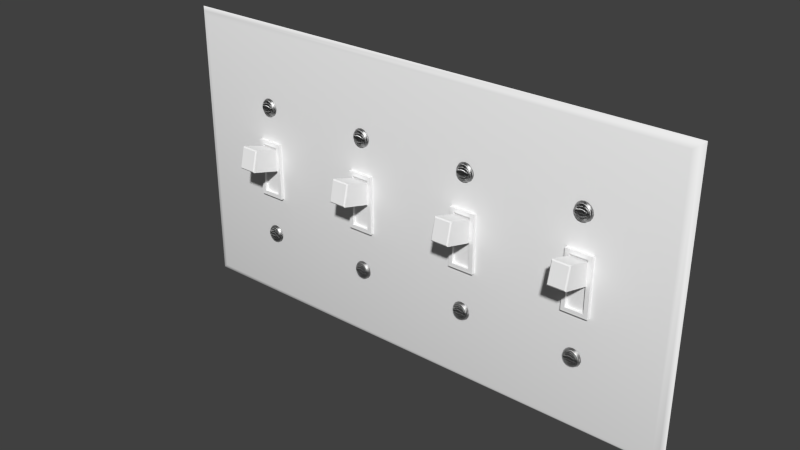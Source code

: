 # Source: Light_Switch_4-Gang.blend  (saved by Blender 2.91.10; exported with 4.5.12 LTS)
import bpy
from mathutils import Matrix  # noqa: F401  (used for matrix-valued properties, if any)

bpy.ops.wm.read_factory_settings(use_empty=True)
scene = bpy.context.scene
scene.name = 'Scene'

# ---- collections
col_collection_1 = bpy.data.collections.new('Collection 1'); scene.collection.children.link(col_collection_1)

# ---- materials (node trees are filled in below, after node groups)
mat_gloss_white_plastic = bpy.data.materials.new('Gloss White Plastic')
mat_gloss_white_plastic.alpha_threshold = 0.0
mat_gloss_white_plastic.roughness = 0.5
mat_gloss_white_plastic.line_color = (0.0, 0.0, 0.0, 1.0)
mat_stainless_steel = bpy.data.materials.new('Stainless Steel')
mat_stainless_steel.alpha_threshold = 0.0
mat_stainless_steel.roughness = 0.5
mat_stainless_steel.line_color = (0.0, 0.0, 0.0, 1.0)

# ---- node groups
ng_brushed = bpy.data.node_groups.new('Brushed', 'ShaderNodeTree')
_s = ng_brushed.interface.new_socket(name='Color', in_out='OUTPUT', socket_type='NodeSocketColor')
_s = ng_brushed.interface.new_socket(name='Vector', in_out='INPUT', socket_type='NodeSocketVector')
_s.min_value = 0.0
_s.max_value = -1.0
_s = ng_brushed.interface.new_socket(name='Scale', in_out='INPUT', socket_type='NodeSocketFloat')
_s.default_value = 15.0
_s.min_value = -1000.0
_s.max_value = 1000.0
_N = ng_brushed.nodes; _L = ng_brushed.links
n0 = _N.new('ShaderNodeMapping'); n0.name = 'Mapping'; n0.location = (-294, 153)
n0.inputs[3].default_value = (0.1, 1000.0, 1.0)
n1 = _N.new('ShaderNodeValToRGB'); n1.name = 'ColorRamp.002'; n1.location = (311, 4)
n1.color_ramp.interpolation = 'B_SPLINE'
while len(n1.color_ramp.elements) > 1: n1.color_ramp.elements.remove(n1.color_ramp.elements[-1])
n1.color_ramp.elements[0].position = 0.1136; n1.color_ramp.elements[0].color = (0.0, 0.0, 0.0, 1.0)
_e = n1.color_ramp.elements.new(0.4955); _e.color = (0.1708, 0.1708, 0.1708, 0.5074)
_e = n1.color_ramp.elements.new(1.0); _e.color = (1.0, 1.0, 1.0, 0.0)
n2 = _N.new('NodeGroupOutput'); n2.name = 'Group Output'; n2.location = (636, 29)
n3 = _N.new('ShaderNodeTexNoise'); n3.name = 'Noise Texture'; n3.location = (52, -12)
n3.width = 150
n3.inputs[3].default_value = 1.0
n3.inputs[8].default_value = 8.0
n4 = _N.new('NodeGroupInput'); n4.name = 'Group Input'; n4.location = (-508, 131)
_L.new(n4.outputs[0], n0.inputs[0])
_L.new(n0.outputs[0], n3.inputs[0])
_L.new(n3.outputs[0], n1.inputs[0])
_L.new(n1.outputs[0], n2.inputs[0])
_L.new(n4.outputs[1], n3.inputs[2])
n2.is_active_output = True

# ---- material node trees
mat_gloss_white_plastic.use_nodes = True; mat_gloss_white_plastic.node_tree.nodes.clear()
_N = mat_gloss_white_plastic.node_tree.nodes; _L = mat_gloss_white_plastic.node_tree.links
n0 = _N.new('ShaderNodeOutputMaterial'); n0.name = 'Material Output'; n0.location = (300, 300)
n0.width = 120
n1 = _N.new('ShaderNodeBsdfDiffuse'); n1.name = 'Diffuse BSDF'; n1.location = (-113, 376)
n1.inputs[0].default_value = (0.9425, 0.9425, 0.9425, 1.0)
n2 = _N.new('ShaderNodeMixShader'); n2.name = 'Mix Shader'; n2.location = (95, 307)
n2.width = 150
n2.inputs[0].default_value = 0.02
n3 = _N.new('ShaderNodeBsdfAnisotropic'); n3.name = 'Glossy BSDF'; n3.location = (-112, 226)
n3.distribution = 'BECKMANN'
n3.inputs[1].default_value = 0.3162
_L.new(n1.outputs[0], n2.inputs[1])
_L.new(n3.outputs[0], n2.inputs[2])
_L.new(n2.outputs[0], n0.inputs[0])
n0.is_active_output = True
mat_stainless_steel.use_nodes = True; mat_stainless_steel.node_tree.nodes.clear()
_N = mat_stainless_steel.node_tree.nodes; _L = mat_stainless_steel.node_tree.links
n0 = _N.new('ShaderNodeLayerWeight'); n0.name = 'Layer Weight'; n0.location = (114, 494)
n0.width = 150
n0.inputs[0].default_value = 0.15
n1 = _N.new('ShaderNodeMixShader'); n1.name = 'Mix Shader'; n1.location = (316, 430)
n1.width = 137
n2 = _N.new('ShaderNodeBsdfAnisotropic'); n2.name = 'Glossy BSDF.001'; n2.location = (94, 224)
n2.width = 169
n2.distribution = 'BECKMANN'
n2.inputs[1].default_value = 0.4472
n3 = _N.new('ShaderNodeBsdfAnisotropic'); n3.name = 'Glossy BSDF'; n3.location = (101, 387)
n3.width = 168
n3.distribution = 'BECKMANN'
n3.inputs[1].default_value = 0.4472
n4 = _N.new('ShaderNodeValToRGB'); n4.name = 'ColorRamp'; n4.location = (-310, 466)
n4.color_ramp.interpolation = 'B_SPLINE'
while len(n4.color_ramp.elements) > 1: n4.color_ramp.elements.remove(n4.color_ramp.elements[-1])
n4.color_ramp.elements[0].position = 0.0; n4.color_ramp.elements[0].color = (0.438, 0.438, 0.438, 1.0)
_e = n4.color_ramp.elements.new(1.0); _e.color = (0.1008, 0.1008, 0.1008, 1.0)
n5 = _N.new('ShaderNodeFresnel'); n5.name = 'Fresnel'; n5.location = (-566, 368)
n5.width = 124
n5.inputs[0].default_value = 2.45
n6 = _N.new('ShaderNodeBump'); n6.name = 'Bump'; n6.location = (-106, 232)
n6.width = 150
n6.inputs[0].default_value = 1.2
n6.inputs[1].default_value = 0.1
n6.inputs[2].default_value = 1.0
n7 = _N.new('ShaderNodeGamma'); n7.name = 'Gamma'; n7.location = (-287, 197)
n7.inputs[1].default_value = 9.0
n8 = _N.new('ShaderNodeOutputMaterial'); n8.name = 'Material Output'; n8.location = (486, 423)
n8.width = 120
n9 = _N.new('ShaderNodeTexCoord'); n9.name = 'Texture Coordinate'; n9.location = (-644, 237)
n9.width = 150
n10 = _N.new('ShaderNodeGroup'); n10.name = 'Group'; n10.location = (-459, 205)
n10.width = 142
n10.node_tree = ng_brushed
n10.inputs[1].default_value = 1.0
_L.new(n3.outputs[0], n1.inputs[1])
_L.new(n1.outputs[0], n8.inputs[0])
_L.new(n2.outputs[0], n1.inputs[2])
_L.new(n0.outputs[1], n1.inputs[0])
_L.new(n6.outputs[0], n3.inputs[4])
_L.new(n6.outputs[0], n2.inputs[4])
_L.new(n4.outputs[0], n3.inputs[0])
_L.new(n7.outputs[0], n6.inputs[3])
_L.new(n10.outputs[0], n7.inputs[0])
_L.new(n5.outputs[0], n4.inputs[0])
_L.new(n9.outputs[3], n10.inputs[0])
n8.is_active_output = True

# ---- world
world_world = bpy.data.worlds.new('World'); scene.world = world_world
world_world.color = (0.05088, 0.05088, 0.05088)
world_world.use_sun_shadow = False
world_world.sun_shadow_jitter_overblur = 0.0
world_world.cycles.sampling_method = 'MANUAL'
world_world.cycles.sample_map_resolution = 256

# ---- meshes
me_double_light_outlet = bpy.data.meshes.new('Double_Light_Outlet')
me_double_light_outlet.from_pydata([(1.277e-07, 2.683e-07, 0.1143), (0.003556, -0.001716, 0.002841), (0.001485, -0.001141, 0.001364), (0.001485, -0.001141, 0.1129), (0.08007, -0.001716, 0.03187), (0.07892, -0.001716, 0.03108), (0.07815, -0.001716, 0.0299), (0.07788, -0.001716, 0.02851), (0.07815, -0.001716, 0.02712), (0.07892, -0.001716, 0.02594), (0.08007, -0.001716, 0.02515), (0.07921, -0.002511, 0.02624), (0.07853, -0.002511, 0.02728), (0.07829, -0.002511, 0.02851), (0.07853, -0.002511, 0.02974), (0.07921, -0.002511, 0.03079), (0.08023, -0.002511, 0.03148), (0.08023, -0.002511, 0.02554), (0.07951, -0.002899, 0.02654), (0.07892, -0.002899, 0.02745), (0.07892, -0.002899, 0.02958), (0.07951, -0.002899, 0.03048), (0.08039, -0.002899, 0.03108), (0.08039, -0.002899, 0.02594), (0.07966, -0.00349, 0.02898), (0.07966, -0.002899, 0.02898), (0.081, -0.002899, 0.02898), (0.07798, -0.001716, 0.02782), (0.07837, -0.002511, 0.0279), (0.07837, -0.002511, 0.02913), (0.07798, -0.001716, 0.02921), (0.07966, -0.002899, 0.02851), (0.08064, -0.002899, 0.02851), (0.081, -0.002899, 0.02851), (0.07966, -0.002899, 0.02805), (0.003556, -0.001716, 0.1115), (0.08007, -0.001716, 0.08531), (0.07892, -0.001716, 0.08452), (0.07815, -0.001716, 0.08335), (0.07788, -0.001716, 0.08195), (0.07815, -0.001716, 0.08056), (0.07892, -0.001716, 0.07938), (0.08007, -0.001716, 0.0786), (0.07921, -0.002511, 0.07968), (0.07853, -0.002511, 0.08072), (0.07829, -0.002511, 0.08195), (0.07853, -0.002511, 0.08319), (0.07921, -0.002511, 0.08423), (0.08023, -0.002511, 0.08493), (0.08023, -0.002511, 0.07898), (0.07951, -0.002899, 0.07999), (0.07892, -0.002899, 0.08089), (0.07892, -0.002899, 0.08302), (0.07951, -0.002899, 0.08392), (0.08039, -0.002899, 0.08453), (0.08039, -0.002899, 0.07938), (0.07966, -0.00349, 0.08242), (0.081, -0.002899, 0.08242), (0.07798, -0.001716, 0.08126), (0.07837, -0.002511, 0.08134), (0.07837, -0.002511, 0.08257), (0.07798, -0.001716, 0.08265), (0.07966, -0.002899, 0.08195), (0.08064, -0.002899, 0.08195), (0.081, -0.002899, 0.08195), (0.07966, -0.002899, 0.08149), (0.08064, -0.002899, 0.08149), (0.08143, -0.001716, 0.03215), (0.08278, -0.001716, 0.03187), (0.08393, -0.001716, 0.03108), (0.0847, -0.001716, 0.0299), (0.08497, -0.001716, 0.02851), (0.0847, -0.001716, 0.02712), (0.08393, -0.001716, 0.02594), (0.08278, -0.001716, 0.02515), (0.08143, -0.001716, 0.02488), (0.08364, -0.002511, 0.02624), (0.08432, -0.002511, 0.02728), (0.08456, -0.002511, 0.02851), (0.08432, -0.002511, 0.02974), (0.08364, -0.002511, 0.03079), (0.08263, -0.002511, 0.03148), (0.08143, -0.002511, 0.03173), (0.08263, -0.002511, 0.02554), (0.08143, -0.002511, 0.0253), (0.08335, -0.002899, 0.02654), (0.08394, -0.002899, 0.02745), (0.08394, -0.002899, 0.02958), (0.08335, -0.002899, 0.03048), (0.08247, -0.002899, 0.03108), (0.08143, -0.002899, 0.0313), (0.08247, -0.002899, 0.02594), (0.08143, -0.002899, 0.02573), (0.08221, -0.00349, 0.02805), (0.0832, -0.00349, 0.02805), (0.08221, -0.00349, 0.02898), (0.0832, -0.002899, 0.02898), (0.08221, -0.002899, 0.02898), (0.08185, -0.002899, 0.02898), (0.08185, -0.002899, 0.02805), (0.08487, -0.001716, 0.02782), (0.08448, -0.002511, 0.0279), (0.08448, -0.002511, 0.02913), (0.08487, -0.001716, 0.02921), (0.0832, -0.002899, 0.02851), (0.08221, -0.002899, 0.02851), (0.08185, -0.002899, 0.02851), (0.08143, -0.002899, 0.02851), (0.0832, -0.002899, 0.02805), (0.08408, -0.002899, 0.02798), (0.08143, -0.001716, 0.08559), (0.08278, -0.001716, 0.08531), (0.08393, -0.001716, 0.08452), (0.0847, -0.001716, 0.08335), (0.08497, -0.001716, 0.08195), (0.0847, -0.001716, 0.08056), (0.08393, -0.001716, 0.07938), (0.08278, -0.001716, 0.0786), (0.08143, -0.001716, 0.07832), (0.08364, -0.002511, 0.07968), (0.08432, -0.002511, 0.08072), (0.08456, -0.002511, 0.08195), (0.08432, -0.002511, 0.08319), (0.08364, -0.002511, 0.08423), (0.08263, -0.002511, 0.08493), (0.08143, -0.002511, 0.08517), (0.08263, -0.002511, 0.07898), (0.08143, -0.002511, 0.07874), (0.08335, -0.002899, 0.07999), (0.08394, -0.002899, 0.08089), (0.08394, -0.002899, 0.08302), (0.08335, -0.002899, 0.08392), (0.08247, -0.002899, 0.08453), (0.08143, -0.002899, 0.08474), (0.08247, -0.002899, 0.07938), (0.08143, -0.002899, 0.07917), (0.08221, -0.00349, 0.08242), (0.08185, -0.00349, 0.08242), (0.08143, -0.00349, 0.08242), (0.08143, -0.00349, 0.08149), (0.0832, -0.002899, 0.08242), (0.08221, -0.002899, 0.08242), (0.08185, -0.002899, 0.08242), (0.08143, -0.002899, 0.08242), (0.08143, -0.002899, 0.08149), (0.08487, -0.001716, 0.08126), (0.08448, -0.002511, 0.08134), (0.08448, -0.002511, 0.08257), (0.08487, -0.001716, 0.08265), (0.0832, -0.002899, 0.08195), (0.08221, -0.002899, 0.08195), (0.08185, -0.002899, 0.08195), (0.08143, -0.002899, 0.08195), (0.0832, -0.002899, 0.08149), (0.2083, 2.683e-07, -1.267e-08), (0.2047, -0.001716, 0.002841), (0.2068, -0.001141, 0.001364), (0.2068, -0.001141, 0.1129), (0.1739, -0.001716, 0.03187), (0.1751, -0.001716, 0.03108), (0.1758, -0.001716, 0.0299), (0.1761, -0.001716, 0.02851), (0.1758, -0.001716, 0.02712), (0.1751, -0.001716, 0.02594), (0.1739, -0.001716, 0.02515), (0.1748, -0.002511, 0.02624), (0.1755, -0.002511, 0.02728), (0.1757, -0.002511, 0.02851), (0.1755, -0.002511, 0.02974), (0.1748, -0.002511, 0.03079), (0.1738, -0.002511, 0.03148), (0.1738, -0.002511, 0.02554), (0.1745, -0.002899, 0.02654), (0.1751, -0.002899, 0.02745), (0.1751, -0.002899, 0.02958), (0.1745, -0.002899, 0.03048), (0.1736, -0.002899, 0.03108), (0.1736, -0.002899, 0.02594), (0.1743, -0.00349, 0.02805), (0.1743, -0.00349, 0.02898), (0.1734, -0.00349, 0.02898), (0.173, -0.00349, 0.02805), (0.173, -0.002899, 0.02805), (0.176, -0.001716, 0.02782), (0.1756, -0.002511, 0.0279), (0.1752, -0.002899, 0.02905), (0.1756, -0.002511, 0.02913), (0.176, -0.001716, 0.02921), (0.1743, -0.002899, 0.02851), (0.1734, -0.002899, 0.02851), (0.173, -0.002899, 0.02851), (0.1743, -0.002899, 0.02805), (0.2047, -0.001716, 0.1115), (0.1739, -0.001716, 0.08531), (0.1751, -0.001716, 0.08452), (0.1758, -0.001716, 0.08335), (0.1761, -0.001716, 0.08195), (0.1758, -0.001716, 0.08056), (0.1751, -0.001716, 0.07938), (0.1739, -0.001716, 0.0786), (0.1748, -0.002511, 0.07968), (0.1755, -0.002511, 0.08072), (0.1757, -0.002511, 0.08195), (0.1755, -0.002511, 0.08319), (0.1748, -0.002511, 0.08423), (0.1738, -0.002511, 0.08493), (0.1738, -0.002511, 0.07898), (0.1745, -0.002899, 0.07999), (0.1751, -0.002899, 0.08089), (0.1751, -0.002899, 0.08302), (0.1745, -0.002899, 0.08392), (0.1736, -0.002899, 0.08453), (0.1736, -0.002899, 0.07938), (0.1734, -0.00349, 0.08149), (0.1743, -0.00349, 0.08149), (0.173, -0.00349, 0.08242), (0.1743, -0.002899, 0.08242), (0.176, -0.001716, 0.08126), (0.1756, -0.002511, 0.08134), (0.1756, -0.002511, 0.08257), (0.176, -0.001716, 0.08265), (0.1743, -0.002899, 0.08195), (0.1734, -0.002899, 0.08195), (0.173, -0.002899, 0.08195), (0.1743, -0.002899, 0.08149), (0.1752, -0.002899, 0.08142), (0.1726, -0.001716, 0.03215), (0.1712, -0.001716, 0.03187), (0.1701, -0.001716, 0.03108), (0.1693, -0.001716, 0.0299), (0.169, -0.001716, 0.02851), (0.1693, -0.001716, 0.02712), (0.1701, -0.001716, 0.02594), (0.1712, -0.001716, 0.02515), (0.1726, -0.001716, 0.02488), (0.1704, -0.002511, 0.02624), (0.1697, -0.002511, 0.02728), (0.1694, -0.002511, 0.02851), (0.1697, -0.002511, 0.02974), (0.1704, -0.002511, 0.03079), (0.1714, -0.002511, 0.03148), (0.1726, -0.002511, 0.03173), (0.1714, -0.002511, 0.02554), (0.1726, -0.002511, 0.0253), (0.1707, -0.002899, 0.02654), (0.1701, -0.002899, 0.02745), (0.1701, -0.002899, 0.02958), (0.1707, -0.002899, 0.03048), (0.1715, -0.002899, 0.03108), (0.1726, -0.002899, 0.0313), (0.1715, -0.002899, 0.02594), (0.1726, -0.002899, 0.02573), (0.1708, -0.00349, 0.02805), (0.1718, -0.00349, 0.02898), (0.1722, -0.00349, 0.02898), (0.1726, -0.00349, 0.02898), (0.1722, -0.00349, 0.02805), (0.1726, -0.00349, 0.02805), (0.1708, -0.002899, 0.02898), (0.1722, -0.002899, 0.02898), (0.1726, -0.002899, 0.02898), (0.1726, -0.002899, 0.02805), (0.1691, -0.001716, 0.02782), (0.1695, -0.002511, 0.0279), (0.1699, -0.002899, 0.02905), (0.1695, -0.002511, 0.02913), (0.1691, -0.001716, 0.02921), (0.1708, -0.002899, 0.02851), (0.1718, -0.002899, 0.02851), (0.1722, -0.002899, 0.02851), (0.1726, -0.002899, 0.02851), (0.1718, -0.002899, 0.02805), (0.1726, -0.001716, 0.08559), (0.1712, -0.001716, 0.08531), (0.1701, -0.001716, 0.08452), (0.1693, -0.001716, 0.08335), (0.169, -0.001716, 0.08195), (0.1693, -0.001716, 0.08056), (0.1701, -0.001716, 0.07938), (0.1712, -0.001716, 0.0786), (0.1726, -0.001716, 0.07832), (0.1704, -0.002511, 0.07968), (0.1697, -0.002511, 0.08072), (0.1694, -0.002511, 0.08195), (0.1697, -0.002511, 0.08319), (0.1704, -0.002511, 0.08423), (0.1714, -0.002511, 0.08493), (0.1726, -0.002511, 0.08517), (0.1714, -0.002511, 0.07898), (0.1726, -0.002511, 0.07874), (0.1707, -0.002899, 0.07999), (0.1701, -0.002899, 0.08089), (0.1701, -0.002899, 0.08302), (0.1707, -0.002899, 0.08392), (0.1715, -0.002899, 0.08453), (0.1726, -0.002899, 0.08474), (0.1715, -0.002899, 0.07938), (0.1726, -0.002899, 0.07917), (0.1718, -0.00349, 0.08149), (0.1708, -0.00349, 0.08149), (0.1708, -0.00349, 0.08242), (0.1722, -0.00349, 0.08242), (0.1726, -0.00349, 0.08242), (0.1726, -0.00349, 0.08149), (0.1722, -0.002899, 0.08242), (0.1726, -0.002899, 0.08242), (0.1722, -0.002899, 0.08149), (0.1726, -0.002899, 0.08149), (0.1691, -0.001716, 0.08126), (0.1695, -0.002511, 0.08134), (0.1695, -0.002511, 0.08257), (0.1691, -0.001716, 0.08265), (0.1708, -0.002899, 0.08195), (0.1718, -0.002899, 0.08195), (0.1722, -0.002899, 0.08195), (0.1726, -0.002899, 0.08195), (0.1718, -0.002899, 0.08149), (1.277e-07, 2.683e-07, -1.267e-08), (0.08143, -0.00349, 0.02805), (0.081, -0.00349, 0.02805), (0.08064, -0.00349, 0.02805), (0.07966, -0.00349, 0.02805), (0.08064, -0.00349, 0.02898), (0.081, -0.00349, 0.02898), (0.08143, -0.00349, 0.02898), (0.08143, -0.002899, 0.02805), (0.081, -0.002899, 0.02805), (0.08064, -0.002899, 0.02898), (0.08143, -0.002899, 0.02898), (0.07877, -0.002899, 0.02905), (0.07877, -0.002899, 0.02851), (0.08064, -0.002899, 0.02805), (0.07877, -0.002899, 0.02798), (0.081, -0.00349, 0.08149), (0.08064, -0.00349, 0.08149), (0.07966, -0.00349, 0.08149), (0.08064, -0.00349, 0.08242), (0.081, -0.00349, 0.08242), (0.081, -0.002899, 0.08149), (0.07966, -0.002899, 0.08242), (0.08064, -0.002899, 0.08242), (0.07877, -0.002899, 0.08249), (0.07877, -0.002899, 0.08195), (0.07877, -0.002899, 0.08142), (0.08185, -0.00349, 0.02805), (0.0832, -0.00349, 0.02898), (0.08185, -0.00349, 0.02898), (0.08408, -0.002899, 0.02905), (0.08408, -0.002899, 0.02851), (0.08221, -0.002899, 0.02805), (0.08185, -0.00349, 0.08149), (0.08221, -0.00349, 0.08149), (0.0832, -0.00349, 0.08149), (0.0832, -0.00349, 0.08242), (0.08185, -0.002899, 0.08149), (0.08408, -0.002899, 0.08249), (0.08408, -0.002899, 0.08195), (0.08221, -0.002899, 0.08149), (0.08408, -0.002899, 0.08142), (0.2083, 2.683e-07, 0.1143), (0.1734, -0.00349, 0.02805), (0.173, -0.00349, 0.02898), (0.1743, -0.002899, 0.02898), (0.1734, -0.002899, 0.02898), (0.173, -0.002899, 0.02898), (0.1752, -0.002899, 0.02851), (0.1734, -0.002899, 0.02805), (0.1752, -0.002899, 0.02798), (0.173, -0.00349, 0.08149), (0.1743, -0.00349, 0.08242), (0.1734, -0.00349, 0.08242), (0.173, -0.002899, 0.08149), (0.1734, -0.002899, 0.08242), (0.173, -0.002899, 0.08242), (0.1752, -0.002899, 0.08249), (0.1752, -0.002899, 0.08195), (0.1734, -0.002899, 0.08149), (0.1718, -0.00349, 0.02805), (0.1708, -0.00349, 0.02898), (0.1722, -0.002899, 0.02805), (0.1718, -0.002899, 0.02898), (0.1699, -0.002899, 0.02851), (0.1708, -0.002899, 0.02805), (0.1699, -0.002899, 0.02798), (0.1722, -0.00349, 0.08149), (0.1718, -0.00349, 0.08242), (0.1708, -0.002899, 0.08242), (0.1718, -0.002899, 0.08242), (0.1699, -0.002899, 0.08249), (0.1699, -0.002899, 0.08195), (0.1708, -0.002899, 0.08149), (0.1699, -0.002899, 0.08142), (0.1676, -0.001716, 0.04539), (0.1777, -0.001716, 0.04539), (0.1676, -0.001716, 0.06825), (0.1777, -0.001716, 0.06825), (0.1676, -0.003016, 0.04539), (0.1777, -0.003016, 0.04539), (0.1676, -0.003016, 0.06825), (0.1777, -0.003016, 0.06825), (0.1691, -0.003016, 0.06667), (0.1691, -0.003016, 0.04697), (0.1761, -0.003016, 0.04697), (0.1761, -0.003016, 0.06667), (0.1691, -0.001888, 0.06667), (0.1691, -0.001888, 0.04697), (0.1761, -0.001888, 0.04697), (0.1761, -0.001888, 0.06667), (0.1691, -0.001888, 0.05682), (0.1761, -0.001888, 0.05682), (0.1761, -0.001888, 0.06548), (0.1691, -0.001888, 0.06548), (0.1691, -0.01286, 0.06896), (0.1695, -0.01342, 0.06869), (0.1761, -0.01286, 0.06896), (0.1757, -0.01342, 0.06869), (0.1757, -0.01524, 0.06108), (0.1761, -0.01494, 0.06057), (0.1691, -0.01494, 0.06057), (0.1695, -0.01524, 0.06108), (0.07634, -0.001716, 0.04539), (0.08644, -0.001716, 0.04539), (0.07634, -0.001716, 0.06825), (0.08644, -0.001716, 0.06825), (0.07634, -0.003016, 0.04539), (0.08644, -0.003016, 0.04539), (0.07634, -0.003016, 0.06825), (0.08644, -0.003016, 0.06825), (0.07788, -0.003016, 0.06667), (0.07788, -0.003016, 0.04697), (0.0849, -0.003016, 0.04697), (0.0849, -0.003016, 0.06667), (0.07788, -0.001888, 0.06667), (0.07788, -0.001888, 0.04697), (0.0849, -0.001888, 0.04697), (0.0849, -0.001888, 0.06667), (0.07788, -0.001888, 0.05682), (0.0849, -0.001888, 0.05682), (0.0849, -0.001888, 0.06548), (0.07788, -0.001888, 0.06548), (0.07788, -0.01286, 0.06896), (0.07827, -0.01342, 0.06869), (0.0849, -0.01286, 0.06896), (0.08451, -0.01342, 0.06869), (0.08451, -0.01524, 0.06108), (0.0849, -0.01494, 0.06057), (0.07788, -0.01494, 0.06057), (0.07827, -0.01524, 0.06108), (0.1258, -0.001716, 0.03187), (0.1246, -0.001716, 0.03108), (0.1239, -0.001716, 0.0299), (0.1236, -0.001716, 0.02851), (0.1239, -0.001716, 0.02712), (0.1246, -0.001716, 0.02594), (0.1258, -0.001716, 0.02515), (0.1249, -0.002511, 0.02624), (0.1242, -0.002511, 0.02728), (0.124, -0.002511, 0.02851), (0.1242, -0.002511, 0.02974), (0.1249, -0.002511, 0.03079), (0.1259, -0.002511, 0.03148), (0.1259, -0.002511, 0.02554), (0.1252, -0.002899, 0.02654), (0.1246, -0.002899, 0.02745), (0.1246, -0.002899, 0.02958), (0.1252, -0.002899, 0.03048), (0.1261, -0.002899, 0.03108), (0.1261, -0.002899, 0.02594), (0.1254, -0.00349, 0.02898), (0.1254, -0.002899, 0.02898), (0.1267, -0.002899, 0.02898), (0.1237, -0.001716, 0.02782), (0.1241, -0.002511, 0.0279), (0.1241, -0.002511, 0.02913), (0.1237, -0.001716, 0.02921), (0.1254, -0.002899, 0.02851), (0.1264, -0.002899, 0.02851), (0.1267, -0.002899, 0.02851), (0.1254, -0.002899, 0.02805), (0.1258, -0.001716, 0.08531), (0.1246, -0.001716, 0.08452), (0.1239, -0.001716, 0.08335), (0.1236, -0.001716, 0.08195), (0.1239, -0.001716, 0.08056), (0.1246, -0.001716, 0.07938), (0.1258, -0.001716, 0.0786), (0.1249, -0.002511, 0.07968), (0.1242, -0.002511, 0.08072), (0.124, -0.002511, 0.08195), (0.1242, -0.002511, 0.08319), (0.1249, -0.002511, 0.08423), (0.1259, -0.002511, 0.08493), (0.1259, -0.002511, 0.07898), (0.1252, -0.002899, 0.07999), (0.1246, -0.002899, 0.08089), (0.1246, -0.002899, 0.08302), (0.1252, -0.002899, 0.08392), (0.1261, -0.002899, 0.08453), (0.1261, -0.002899, 0.07938), (0.1254, -0.00349, 0.08242), (0.1267, -0.002899, 0.08242), (0.1237, -0.001716, 0.08126), (0.1241, -0.002511, 0.08134), (0.1241, -0.002511, 0.08257), (0.1237, -0.001716, 0.08265), (0.1254, -0.002899, 0.08195), (0.1264, -0.002899, 0.08195), (0.1267, -0.002899, 0.08195), (0.1254, -0.002899, 0.08149), (0.1264, -0.002899, 0.08149), (0.1271, -0.001716, 0.03215), (0.1285, -0.001716, 0.03187), (0.1297, -0.001716, 0.03108), (0.1304, -0.001716, 0.0299), (0.1307, -0.001716, 0.02851), (0.1304, -0.001716, 0.02712), (0.1297, -0.001716, 0.02594), (0.1285, -0.001716, 0.02515), (0.1271, -0.001716, 0.02488), (0.1294, -0.002511, 0.02624), (0.13, -0.002511, 0.02728), (0.1303, -0.002511, 0.02851), (0.13, -0.002511, 0.02974), (0.1294, -0.002511, 0.03079), (0.1283, -0.002511, 0.03148), (0.1271, -0.002511, 0.03173), (0.1283, -0.002511, 0.02554), (0.1271, -0.002511, 0.0253), (0.1291, -0.002899, 0.02654), (0.1297, -0.002899, 0.02745), (0.1297, -0.002899, 0.02958), (0.1291, -0.002899, 0.03048), (0.1282, -0.002899, 0.03108), (0.1271, -0.002899, 0.0313), (0.1282, -0.002899, 0.02594), (0.1271, -0.002899, 0.02573), (0.1279, -0.00349, 0.02805), (0.1289, -0.00349, 0.02805), (0.1279, -0.00349, 0.02898), (0.1289, -0.002899, 0.02898), (0.1279, -0.002899, 0.02898), (0.1276, -0.002899, 0.02898), (0.1276, -0.002899, 0.02805), (0.1306, -0.001716, 0.02782), (0.1302, -0.002511, 0.0279), (0.1302, -0.002511, 0.02913), (0.1306, -0.001716, 0.02921), (0.1289, -0.002899, 0.02851), (0.1279, -0.002899, 0.02851), (0.1276, -0.002899, 0.02851), (0.1271, -0.002899, 0.02851), (0.1289, -0.002899, 0.02805), (0.1298, -0.002899, 0.02798), (0.1271, -0.001716, 0.08559), (0.1285, -0.001716, 0.08531), (0.1297, -0.001716, 0.08452), (0.1304, -0.001716, 0.08335), (0.1307, -0.001716, 0.08195), (0.1304, -0.001716, 0.08056), (0.1297, -0.001716, 0.07938), (0.1285, -0.001716, 0.0786), (0.1271, -0.001716, 0.07832), (0.1294, -0.002511, 0.07968), (0.13, -0.002511, 0.08072), (0.1303, -0.002511, 0.08195), (0.13, -0.002511, 0.08319), (0.1294, -0.002511, 0.08423), (0.1283, -0.002511, 0.08493), (0.1271, -0.002511, 0.08517), (0.1283, -0.002511, 0.07898), (0.1271, -0.002511, 0.07874), (0.1291, -0.002899, 0.07999), (0.1297, -0.002899, 0.08089), (0.1297, -0.002899, 0.08302), (0.1291, -0.002899, 0.08392), (0.1282, -0.002899, 0.08453), (0.1271, -0.002899, 0.08474), (0.1282, -0.002899, 0.07938), (0.1271, -0.002899, 0.07917), (0.1279, -0.00349, 0.08242), (0.1276, -0.00349, 0.08242), (0.1271, -0.00349, 0.08242), (0.1271, -0.00349, 0.08149), (0.1289, -0.002899, 0.08242), (0.1279, -0.002899, 0.08242), (0.1276, -0.002899, 0.08242), (0.1271, -0.002899, 0.08242), (0.1271, -0.002899, 0.08149), (0.1306, -0.001716, 0.08126), (0.1302, -0.002511, 0.08134), (0.1302, -0.002511, 0.08257), (0.1306, -0.001716, 0.08265), (0.1289, -0.002899, 0.08195), (0.1279, -0.002899, 0.08195), (0.1276, -0.002899, 0.08195), (0.1271, -0.002899, 0.08195), (0.1289, -0.002899, 0.08149), (0.1271, -0.00349, 0.02805), (0.1267, -0.00349, 0.02805), (0.1264, -0.00349, 0.02805), (0.1254, -0.00349, 0.02805), (0.1264, -0.00349, 0.02898), (0.1267, -0.00349, 0.02898), (0.1271, -0.00349, 0.02898), (0.1271, -0.002899, 0.02805), (0.1267, -0.002899, 0.02805), (0.1264, -0.002899, 0.02898), (0.1271, -0.002899, 0.02898), (0.1245, -0.002899, 0.02905), (0.1245, -0.002899, 0.02851), (0.1264, -0.002899, 0.02805), (0.1245, -0.002899, 0.02798), (0.1267, -0.00349, 0.08149), (0.1264, -0.00349, 0.08149), (0.1254, -0.00349, 0.08149), (0.1264, -0.00349, 0.08242), (0.1267, -0.00349, 0.08242), (0.1267, -0.002899, 0.08149), (0.1254, -0.002899, 0.08242), (0.1264, -0.002899, 0.08242), (0.1245, -0.002899, 0.08249), (0.1245, -0.002899, 0.08195), (0.1245, -0.002899, 0.08142), (0.1276, -0.00349, 0.02805), (0.1289, -0.00349, 0.02898), (0.1276, -0.00349, 0.02898), (0.1298, -0.002899, 0.02905), (0.1298, -0.002899, 0.02851), (0.1279, -0.002899, 0.02805), (0.1276, -0.00349, 0.08149), (0.1279, -0.00349, 0.08149), (0.1289, -0.00349, 0.08149), (0.1289, -0.00349, 0.08242), (0.1276, -0.002899, 0.08149), (0.1298, -0.002899, 0.08249), (0.1298, -0.002899, 0.08195), (0.1279, -0.002899, 0.08149), (0.1298, -0.002899, 0.08142), (0.1221, -0.001716, 0.04539), (0.1322, -0.001716, 0.04539), (0.1221, -0.001716, 0.06825), (0.1322, -0.001716, 0.06825), (0.1221, -0.003016, 0.04539), (0.1322, -0.003016, 0.04539), (0.1221, -0.003016, 0.06825), (0.1322, -0.003016, 0.06825), (0.1236, -0.003016, 0.06667), (0.1236, -0.003016, 0.04697), (0.1306, -0.003016, 0.04697), (0.1306, -0.003016, 0.06667), (0.1236, -0.001888, 0.06667), (0.1236, -0.001888, 0.04697), (0.1306, -0.001888, 0.04697), (0.1306, -0.001888, 0.06667), (0.1236, -0.001888, 0.05682), (0.1306, -0.001888, 0.05682), (0.1306, -0.001888, 0.06548), (0.1236, -0.001888, 0.06548), (0.1236, -0.01286, 0.06896), (0.124, -0.01342, 0.06869), (0.1306, -0.01286, 0.06896), (0.1302, -0.01342, 0.06869), (0.1302, -0.01524, 0.06108), (0.1306, -0.01494, 0.06057), (0.1236, -0.01494, 0.06057), (0.124, -0.01524, 0.06108), (0.03677, -0.001716, 0.03187), (0.03792, -0.001716, 0.03108), (0.03869, -0.001716, 0.0299), (0.03896, -0.001716, 0.02851), (0.03869, -0.001716, 0.02712), (0.03792, -0.001716, 0.02594), (0.03677, -0.001716, 0.02515), (0.03763, -0.002511, 0.02624), (0.03831, -0.002511, 0.02728), (0.03855, -0.002511, 0.02851), (0.03831, -0.002511, 0.02974), (0.03763, -0.002511, 0.03079), (0.03661, -0.002511, 0.03148), (0.03661, -0.002511, 0.02554), (0.03733, -0.002899, 0.02654), (0.03792, -0.002899, 0.02745), (0.03792, -0.002899, 0.02958), (0.03733, -0.002899, 0.03048), (0.03645, -0.002899, 0.03108), (0.03645, -0.002899, 0.02594), (0.03718, -0.00349, 0.02805), (0.03718, -0.00349, 0.02898), (0.0362, -0.00349, 0.02898), (0.03584, -0.00349, 0.02805), (0.03584, -0.002899, 0.02805), (0.03886, -0.001716, 0.02782), (0.03847, -0.002511, 0.0279), (0.03807, -0.002899, 0.02905), (0.03847, -0.002511, 0.02913), (0.03886, -0.001716, 0.02921), (0.03718, -0.002899, 0.02851), (0.0362, -0.002899, 0.02851), (0.03584, -0.002899, 0.02851), (0.03718, -0.002899, 0.02805), (0.03677, -0.001716, 0.08531), (0.03792, -0.001716, 0.08452), (0.03869, -0.001716, 0.08335), (0.03896, -0.001716, 0.08195), (0.03869, -0.001716, 0.08056), (0.03792, -0.001716, 0.07938), (0.03677, -0.001716, 0.0786), (0.03763, -0.002511, 0.07968), (0.03831, -0.002511, 0.08072), (0.03855, -0.002511, 0.08195), (0.03831, -0.002511, 0.08319), (0.03763, -0.002511, 0.08423), (0.03661, -0.002511, 0.08493), (0.03661, -0.002511, 0.07898), (0.03733, -0.002899, 0.07999), (0.03792, -0.002899, 0.08089), (0.03792, -0.002899, 0.08302), (0.03733, -0.002899, 0.08392), (0.03645, -0.002899, 0.08453), (0.03645, -0.002899, 0.07938), (0.0362, -0.00349, 0.08149), (0.03718, -0.00349, 0.08149), (0.03584, -0.00349, 0.08242), (0.03718, -0.002899, 0.08242), (0.03886, -0.001716, 0.08126), (0.03847, -0.002511, 0.08134), (0.03847, -0.002511, 0.08257), (0.03886, -0.001716, 0.08265), (0.03718, -0.002899, 0.08195), (0.0362, -0.002899, 0.08195), (0.03584, -0.002899, 0.08195), (0.03718, -0.002899, 0.08149), (0.03807, -0.002899, 0.08142), (0.03541, -0.001716, 0.03215), (0.03406, -0.001716, 0.03187), (0.03291, -0.001716, 0.03108), (0.03214, -0.001716, 0.0299), (0.03187, -0.001716, 0.02851), (0.03214, -0.001716, 0.02712), (0.03291, -0.001716, 0.02594), (0.03406, -0.001716, 0.02515), (0.03541, -0.001716, 0.02488), (0.0332, -0.002511, 0.02624), (0.03252, -0.002511, 0.02728), (0.03228, -0.002511, 0.02851), (0.03252, -0.002511, 0.02974), (0.0332, -0.002511, 0.03079), (0.03421, -0.002511, 0.03148), (0.03541, -0.002511, 0.03173), (0.03421, -0.002511, 0.02554), (0.03541, -0.002511, 0.0253), (0.03349, -0.002899, 0.02654), (0.0329, -0.002899, 0.02745), (0.0329, -0.002899, 0.02958), (0.03349, -0.002899, 0.03048), (0.03437, -0.002899, 0.03108), (0.03541, -0.002899, 0.0313), (0.03437, -0.002899, 0.02594), (0.03541, -0.002899, 0.02573), (0.03364, -0.00349, 0.02805), (0.03463, -0.00349, 0.02898), (0.03499, -0.00349, 0.02898), (0.03541, -0.00349, 0.02898), (0.03499, -0.00349, 0.02805), (0.03541, -0.00349, 0.02805), (0.03364, -0.002899, 0.02898), (0.03499, -0.002899, 0.02898), (0.03541, -0.002899, 0.02898), (0.03541, -0.002899, 0.02805), (0.03197, -0.001716, 0.02782), (0.03236, -0.002511, 0.0279), (0.03276, -0.002899, 0.02905), (0.03236, -0.002511, 0.02913), (0.03197, -0.001716, 0.02921), (0.03364, -0.002899, 0.02851), (0.03463, -0.002899, 0.02851), (0.03499, -0.002899, 0.02851), (0.03541, -0.002899, 0.02851), (0.03463, -0.002899, 0.02805), (0.03541, -0.001716, 0.08559), (0.03406, -0.001716, 0.08531), (0.03291, -0.001716, 0.08452), (0.03214, -0.001716, 0.08335), (0.03187, -0.001716, 0.08195), (0.03214, -0.001716, 0.08056), (0.03291, -0.001716, 0.07938), (0.03406, -0.001716, 0.0786), (0.03541, -0.001716, 0.07832), (0.0332, -0.002511, 0.07968), (0.03252, -0.002511, 0.08072), (0.03228, -0.002511, 0.08195), (0.03252, -0.002511, 0.08319), (0.0332, -0.002511, 0.08423), (0.03421, -0.002511, 0.08493), (0.03541, -0.002511, 0.08517), (0.03421, -0.002511, 0.07898), (0.03541, -0.002511, 0.07874), (0.03349, -0.002899, 0.07999), (0.0329, -0.002899, 0.08089), (0.0329, -0.002899, 0.08302), (0.03349, -0.002899, 0.08392), (0.03437, -0.002899, 0.08453), (0.03541, -0.002899, 0.08474), (0.03437, -0.002899, 0.07938), (0.03541, -0.002899, 0.07917), (0.03463, -0.00349, 0.08149), (0.03364, -0.00349, 0.08149), (0.03364, -0.00349, 0.08242), (0.03499, -0.00349, 0.08242), (0.03541, -0.00349, 0.08242), (0.03541, -0.00349, 0.08149), (0.03499, -0.002899, 0.08242), (0.03541, -0.002899, 0.08242), (0.03499, -0.002899, 0.08149), (0.03541, -0.002899, 0.08149), (0.03197, -0.001716, 0.08126), (0.03236, -0.002511, 0.08134), (0.03236, -0.002511, 0.08257), (0.03197, -0.001716, 0.08265), (0.03364, -0.002899, 0.08195), (0.03463, -0.002899, 0.08195), (0.03499, -0.002899, 0.08195), (0.03541, -0.002899, 0.08195), (0.03463, -0.002899, 0.08149), (0.0362, -0.00349, 0.02805), (0.03584, -0.00349, 0.02898), (0.03718, -0.002899, 0.02898), (0.0362, -0.002899, 0.02898), (0.03584, -0.002899, 0.02898), (0.03807, -0.002899, 0.02851), (0.0362, -0.002899, 0.02805), (0.03807, -0.002899, 0.02798), (0.03584, -0.00349, 0.08149), (0.03718, -0.00349, 0.08242), (0.0362, -0.00349, 0.08242), (0.03584, -0.002899, 0.08149), (0.0362, -0.002899, 0.08242), (0.03584, -0.002899, 0.08242), (0.03807, -0.002899, 0.08249), (0.03807, -0.002899, 0.08195), (0.0362, -0.002899, 0.08149), (0.03463, -0.00349, 0.02805), (0.03364, -0.00349, 0.02898), (0.03499, -0.002899, 0.02805), (0.03463, -0.002899, 0.02898), (0.03276, -0.002899, 0.02851), (0.03364, -0.002899, 0.02805), (0.03276, -0.002899, 0.02798), (0.03499, -0.00349, 0.08149), (0.03463, -0.00349, 0.08242), (0.03364, -0.002899, 0.08242), (0.03463, -0.002899, 0.08242), (0.03276, -0.002899, 0.08249), (0.03276, -0.002899, 0.08195), (0.03364, -0.002899, 0.08149), (0.03276, -0.002899, 0.08142), (0.0304, -0.001716, 0.04539), (0.0405, -0.001716, 0.04539), (0.0304, -0.001716, 0.06825), (0.0405, -0.001716, 0.06825), (0.0304, -0.003016, 0.04539), (0.0405, -0.003016, 0.04539), (0.0304, -0.003016, 0.06825), (0.0405, -0.003016, 0.06825), (0.03194, -0.003016, 0.06667), (0.03194, -0.003016, 0.04697), (0.03896, -0.003016, 0.04697), (0.03896, -0.003016, 0.06667), (0.03194, -0.001888, 0.06667), (0.03194, -0.001888, 0.04697), (0.03896, -0.001888, 0.04697), (0.03896, -0.001888, 0.06667), (0.03194, -0.001888, 0.05682), (0.03896, -0.001888, 0.05682), (0.03896, -0.001888, 0.06548), (0.03194, -0.001888, 0.06548), (0.03194, -0.01286, 0.06896), (0.03233, -0.01342, 0.06869), (0.03896, -0.01286, 0.06896), (0.03857, -0.01342, 0.06869), (0.03857, -0.01524, 0.06108), (0.03896, -0.01494, 0.06057), (0.03194, -0.01494, 0.06057), (0.03233, -0.01524, 0.06108)], [], [(60, 45, 342, 341), (14, 29, 329, 20), (30, 7, 13, 29), (8, 9, 11, 12), (67, 4, 16, 82), (10, 75, 84, 17), (5, 6, 14, 15), (27, 8, 12, 28), (9, 10, 17, 11), (4, 5, 15, 16), (15, 14, 20, 21), (17, 84, 92, 23), (82, 16, 22, 90), (12, 11, 18, 19), (16, 15, 21, 22), (11, 17, 23, 18), (7, 27, 28, 13), (6, 30, 29, 14), (28, 12, 19, 332), (107, 33, 326, 325), (321, 320, 331, 34), (53, 52, 56, 336), (61, 39, 45, 60), (40, 41, 43, 44), (110, 36, 48, 125), (42, 118, 127, 49), (37, 38, 46, 47), (58, 40, 44, 59), (41, 42, 49, 43), (36, 37, 47, 48), (47, 46, 52, 53), (49, 127, 135, 55), (125, 48, 54, 133), (44, 43, 50, 51), (48, 47, 53, 54), (43, 49, 55, 50), (39, 58, 59, 45), (38, 61, 60, 46), (340, 339, 62, 63), (63, 62, 65, 66), (62, 342, 343, 65), (64, 63, 66, 338), (256, 257, 261, 379), (13, 28, 332, 330), (50, 55, 333, 334), (25, 329, 330, 31), (19, 18, 320, 321), (33, 32, 331, 326), (253, 378, 258, 380), (265, 237, 381, 264), (315, 307, 371, 223), (103, 102, 78, 71), (72, 77, 76, 73), (67, 82, 81, 68), (74, 83, 84, 75), (69, 80, 79, 70), (100, 101, 77, 72), (73, 76, 83, 74), (68, 81, 80, 69), (80, 88, 87, 79), (83, 91, 92, 84), (82, 90, 89, 81), (77, 86, 85, 76), (81, 89, 88, 80), (76, 85, 91, 83), (86, 94, 93, 85), (71, 78, 101, 100), (70, 79, 102, 103), (347, 345, 96), (148, 147, 121, 114), (115, 120, 119, 116), (110, 125, 124, 111), (117, 126, 127, 118), (112, 123, 122, 113), (145, 146, 120, 115), (116, 119, 126, 117), (111, 124, 123, 112), (123, 131, 130, 122), (126, 134, 135, 127), (125, 133, 132, 124), (120, 129, 128, 119), (124, 132, 131, 123), (119, 128, 134, 126), (133, 138, 137, 132), (132, 137, 136, 131), (114, 121, 146, 145), (113, 122, 147, 148), (355, 353, 140), (146, 358, 129, 120), (221, 224, 225, 375), (244, 250, 256, 377), (247, 246, 378, 253), (142, 151, 150, 141), (55, 135, 139, 333), (372, 222, 221, 216), (215, 373, 372, 370), (336, 56, 339, 340), (203, 209, 374, 219), (207, 213, 368, 212), (212, 368, 303, 297), (222, 376, 224, 221), (218, 225, 208, 201), (351, 357, 354, 350), (213, 376, 371, 368), (202, 375, 225, 218), (245, 244, 377, 252), (337, 336, 340, 57), (302, 305, 373, 215), (214, 208, 225), (210, 370, 369, 209), (224, 214, 225), (216, 221, 375, 374), (352, 153, 357, 351), (51, 50, 334, 335), (138, 337, 57, 143), (223, 371, 376, 222), (333, 139, 144, 338), (374, 209, 369), (370, 372, 216, 369), (214, 224, 376, 213), (54, 53, 336, 337), (141, 150, 149, 140), (26, 327, 32, 33), (305, 315, 223, 373), (211, 215, 370, 210), (321, 332, 19), (368, 371, 307, 303), (150, 357, 153, 149), (322, 24, 25, 327), (319, 318, 325, 326), (187, 186, 167, 161), (162, 166, 165, 163), (226, 241, 170, 158), (164, 171, 243, 234), (159, 169, 168, 160), (183, 184, 166, 162), (163, 165, 171, 164), (158, 170, 169, 159), (169, 175, 174, 168), (171, 177, 251, 243), (241, 249, 176, 170), (166, 173, 172, 165), (170, 176, 175, 169), (165, 172, 177, 171), (175, 180, 179, 174), (177, 181, 257, 251), (161, 167, 184, 183), (168, 174, 185, 186), (160, 168, 186, 187), (185, 174, 179), (363, 189, 188, 362), (364, 190, 189, 363), (188, 191, 367, 365), (90, 22, 323, 324), (324, 323, 26, 328), (220, 219, 202, 196), (197, 201, 200, 198), (272, 287, 205, 193), (199, 206, 289, 280), (194, 204, 203, 195), (217, 218, 201, 197), (198, 200, 206, 199), (193, 205, 204, 194), (204, 210, 209, 203), (206, 212, 297, 289), (287, 295, 211, 205), (201, 208, 207, 200), (205, 211, 210, 204), (200, 207, 212, 206), (295, 302, 215, 211), (208, 214, 213, 207), (196, 202, 218, 217), (195, 203, 219, 220), (374, 369, 216), (373, 223, 222, 372), (270, 261, 182, 190), (22, 21, 322, 323), (323, 322, 327, 26), (23, 92, 318, 319), (327, 25, 31, 32), (18, 23, 319, 320), (219, 374, 375, 202), (178, 173, 367), (360, 366, 182, 181), (266, 230, 237, 265), (231, 232, 235, 236), (226, 227, 240, 241), (233, 234, 243, 242), (228, 229, 238, 239), (262, 231, 236, 263), (232, 233, 242, 235), (227, 228, 239, 240), (239, 238, 246, 247), (242, 243, 251, 250), (241, 240, 248, 249), (236, 235, 244, 245), (240, 239, 247, 248), (235, 242, 250, 244), (250, 251, 257, 256), (249, 248, 254, 255), (248, 247, 253, 254), (230, 262, 263, 237), (238, 265, 264, 246), (229, 266, 265, 238), (269, 268, 271, 379), (311, 276, 283, 310), (277, 278, 281, 282), (272, 273, 286, 287), (279, 280, 289, 288), (274, 275, 284, 285), (308, 277, 282, 309), (278, 279, 288, 281), (273, 274, 285, 286), (285, 284, 292, 293), (288, 289, 297, 296), (287, 286, 294, 295), (282, 281, 290, 291), (286, 285, 293, 294), (281, 288, 296, 290), (295, 294, 301, 302), (291, 290, 298, 299), (276, 308, 309, 283), (275, 311, 310, 284), (387, 386, 312, 313), (178, 191, 366, 360), (190, 182, 366, 189), (191, 178, 367), (137, 142, 141, 136), (21, 20, 24, 322), (176, 361, 180, 175), (186, 185, 365, 167), (29, 13, 330, 329), (249, 255, 361, 176), (149, 153, 358, 356), (352, 129, 358), (172, 360, 181, 177), (180, 363, 362, 179), (143, 152, 151, 142), (361, 364, 363, 180), (185, 179, 362), (362, 188, 365, 185), (32, 31, 34, 331), (151, 354, 357, 150), (260, 270, 190, 364), (121, 356, 358, 146), (189, 366, 191, 188), (184, 367, 173, 166), (355, 130, 353), (329, 25, 24), (320, 319, 326, 331), (167, 365, 367, 184), (329, 24, 20), (173, 178, 360, 172), (152, 144, 354, 151), (255, 260, 364, 361), (328, 26, 33, 107), (138, 143, 142, 137), (34, 332, 321), (181, 182, 261, 257), (140, 149, 356, 355), (31, 330, 332, 34), (153, 352, 358), (122, 130, 355, 147), (350, 354, 144, 139), (136, 141, 140, 353), (147, 355, 356, 121), (96, 104, 348, 347), (129, 352, 351, 128), (128, 351, 350, 134), (134, 350, 139, 135), (108, 94, 109), (106, 99, 349, 105), (131, 136, 353, 130), (104, 108, 109, 348), (107, 325, 99, 106), (93, 349, 99, 344), (94, 86, 109), (78, 348, 109, 101), (94, 108, 349, 93), (98, 106, 105, 97), (101, 109, 86, 77), (79, 87, 347, 102), (324, 328, 98, 346), (97, 105, 104, 96), (105, 349, 108, 104), (328, 107, 106, 98), (88, 95, 345, 87), (91, 344, 318, 92), (347, 87, 345), (95, 97, 96, 345), (346, 98, 97, 95), (89, 346, 95, 88), (85, 93, 344, 91), (344, 99, 325, 318), (90, 324, 346, 89), (102, 347, 348, 78), (65, 343, 335), (45, 59, 343, 342), (152, 64, 338, 144), (339, 341, 342, 62), (334, 333, 338, 66), (335, 343, 51), (335, 334, 66, 65), (341, 56, 52), (341, 339, 56), (59, 44, 51, 343), (57, 340, 63, 64), (133, 54, 337, 138), (46, 60, 341, 52), (143, 57, 64, 152), (394, 392, 396, 398), (403, 400, 404, 407), (395, 394, 398, 399), (403, 402, 397, 399), (392, 393, 397, 396), (401, 400, 398, 396), (402, 401, 396, 397), (402, 403, 407, 410, 409, 406), (400, 403, 399, 398), (411, 410, 407, 404), (409, 410, 414, 417), (401, 402, 406, 405), (408, 409, 417, 418), (393, 395, 399, 397), (410, 411, 412, 414), (405, 406, 409, 408), (401, 405, 408, 411, 404, 400), (419, 416, 415, 413), (392, 394, 395, 393), (414, 412, 413, 415), (416, 419, 418, 417), (417, 414, 415, 416), (412, 418, 419, 413), (411, 408, 418, 412), (255, 254, 259, 260), (254, 253, 380, 259), (264, 258, 378), (264, 378, 246), (260, 259, 269, 270), (380, 258, 267, 268), (259, 380, 268, 269), (268, 267, 382, 271), (263, 236, 245, 383), (252, 377, 271, 382), (377, 256, 379, 271), (237, 263, 383, 381), (252, 383, 245), (382, 383, 252), (258, 264, 381, 267), (267, 381, 383, 382), (270, 269, 379, 261), (310, 283, 389, 388), (293, 292, 300, 385), (296, 297, 303, 384), (384, 303, 307, 306), (294, 293, 385, 301), (290, 296, 384, 298), (385, 300, 386, 387), (302, 301, 304, 305), (301, 385, 387, 304), (284, 310, 388, 292), (388, 386, 300), (388, 300, 292), (305, 304, 314, 315), (304, 387, 313, 314), (313, 312, 390, 316), (309, 282, 291, 391), (299, 298, 316, 390), (298, 384, 306, 316), (283, 309, 391, 389), (299, 391, 291), (390, 391, 299), (386, 388, 389, 312), (312, 389, 391, 390), (315, 314, 306, 307), (314, 313, 316, 306), (3, 157, 359, 0), (3, 35, 192, 157), (2, 1, 35, 3), (3, 0, 317, 2), (157, 192, 155, 156), (157, 156, 154, 359), (1, 2, 156, 155), (156, 2, 317, 154), (35, 1, 155, 192), (422, 420, 424, 426), (431, 428, 432, 435), (423, 422, 426, 427), (431, 430, 425, 427), (420, 421, 425, 424), (429, 428, 426, 424), (430, 429, 424, 425), (430, 431, 435, 438, 437, 434), (428, 431, 427, 426), (439, 438, 435, 432), (437, 438, 442, 445), (429, 430, 434, 433), (436, 437, 445, 446), (421, 423, 427, 425), (438, 439, 440, 442), (433, 434, 437, 436), (429, 433, 436, 439, 432, 428), (447, 444, 443, 441), (420, 422, 423, 421), (442, 440, 441, 443), (444, 447, 446, 445), (445, 442, 443, 444), (440, 446, 447, 441), (439, 436, 446, 440), (503, 488, 621, 620), (458, 473, 608, 464), (474, 451, 457, 473), (452, 453, 455, 456), (510, 448, 460, 525), (454, 518, 527, 461), (449, 450, 458, 459), (471, 452, 456, 472), (453, 454, 461, 455), (448, 449, 459, 460), (459, 458, 464, 465), (461, 527, 535, 467), (525, 460, 466, 533), (456, 455, 462, 463), (460, 459, 465, 466), (455, 461, 467, 462), (451, 471, 472, 457), (450, 474, 473, 458), (472, 456, 463, 611), (550, 477, 605, 604), (600, 599, 610, 478), (496, 495, 499, 615), (504, 482, 488, 503), (483, 484, 486, 487), (553, 479, 491, 568), (485, 561, 570, 492), (480, 481, 489, 490), (501, 483, 487, 502), (484, 485, 492, 486), (479, 480, 490, 491), (490, 489, 495, 496), (492, 570, 578, 498), (568, 491, 497, 576), (487, 486, 493, 494), (491, 490, 496, 497), (486, 492, 498, 493), (482, 501, 502, 488), (481, 504, 503, 489), (619, 618, 505, 506), (506, 505, 508, 509), (505, 621, 622, 508), (507, 506, 509, 617), (457, 472, 611, 609), (493, 498, 612, 613), (469, 608, 609, 475), (463, 462, 599, 600), (477, 476, 610, 605), (546, 545, 521, 514), (515, 520, 519, 516), (510, 525, 524, 511), (517, 526, 527, 518), (512, 523, 522, 513), (543, 544, 520, 515), (516, 519, 526, 517), (511, 524, 523, 512), (523, 531, 530, 522), (526, 534, 535, 527), (525, 533, 532, 524), (520, 529, 528, 519), (524, 532, 531, 523), (519, 528, 534, 526), (529, 537, 536, 528), (514, 521, 544, 543), (513, 522, 545, 546), (626, 624, 539), (591, 590, 564, 557), (558, 563, 562, 559), (553, 568, 567, 554), (560, 569, 570, 561), (555, 566, 565, 556), (588, 589, 563, 558), (559, 562, 569, 560), (554, 567, 566, 555), (566, 574, 573, 565), (569, 577, 578, 570), (568, 576, 575, 567), (563, 572, 571, 562), (567, 575, 574, 566), (562, 571, 577, 569), (576, 581, 580, 575), (575, 580, 579, 574), (557, 564, 589, 588), (556, 565, 590, 591), (634, 632, 583), (589, 637, 572, 563), (585, 594, 593, 584), (498, 578, 582, 612), (615, 499, 618, 619), (630, 636, 633, 629), (616, 615, 619, 500), (631, 596, 636, 630), (494, 493, 613, 614), (581, 616, 500, 586), (612, 582, 587, 617), (497, 496, 615, 616), (584, 593, 592, 583), (470, 606, 476, 477), (600, 611, 463), (593, 636, 596, 592), (601, 468, 469, 606), (598, 597, 604, 605), (533, 466, 602, 603), (603, 602, 470, 607), (466, 465, 601, 602), (602, 601, 606, 470), (467, 535, 597, 598), (606, 469, 475, 476), (462, 467, 598, 599), (580, 585, 584, 579), (465, 464, 468, 601), (473, 457, 609, 608), (592, 596, 637, 635), (631, 572, 637), (586, 595, 594, 585), (476, 475, 478, 610), (594, 633, 636, 593), (564, 635, 637, 589), (634, 573, 632), (608, 469, 468), (599, 598, 605, 610), (608, 468, 464), (595, 587, 633, 594), (607, 470, 477, 550), (581, 586, 585, 580), (478, 611, 600), (583, 592, 635, 634), (475, 609, 611, 478), (596, 631, 637), (565, 573, 634, 590), (629, 633, 587, 582), (579, 584, 583, 632), (590, 634, 635, 564), (539, 547, 627, 626), (572, 631, 630, 571), (571, 630, 629, 577), (577, 629, 582, 578), (551, 537, 552), (549, 542, 628, 548), (574, 579, 632, 573), (547, 551, 552, 627), (550, 604, 542, 549), (536, 628, 542, 623), (537, 529, 552), (521, 627, 552, 544), (537, 551, 628, 536), (541, 549, 548, 540), (544, 552, 529, 520), (522, 530, 626, 545), (603, 607, 541, 625), (540, 548, 547, 539), (548, 628, 551, 547), (607, 550, 549, 541), (531, 538, 624, 530), (534, 623, 597, 535), (626, 530, 624), (538, 540, 539, 624), (625, 541, 540, 538), (532, 625, 538, 531), (528, 536, 623, 534), (623, 542, 604, 597), (533, 603, 625, 532), (545, 626, 627, 521), (508, 622, 614), (488, 502, 622, 621), (595, 507, 617, 587), (618, 620, 621, 505), (613, 612, 617, 509), (614, 622, 494), (614, 613, 509, 508), (620, 499, 495), (620, 618, 499), (502, 487, 494, 622), (500, 619, 506, 507), (576, 497, 616, 581), (489, 503, 620, 495), (586, 500, 507, 595), (640, 638, 642, 644), (649, 646, 650, 653), (641, 640, 644, 645), (649, 648, 643, 645), (638, 639, 643, 642), (647, 646, 644, 642), (648, 647, 642, 643), (648, 649, 653, 656, 655, 652), (646, 649, 645, 644), (657, 656, 653, 650), (655, 656, 660, 663), (647, 648, 652, 651), (654, 655, 663, 664), (639, 641, 645, 643), (656, 657, 658, 660), (651, 652, 655, 654), (647, 651, 654, 657, 650, 646), (665, 662, 661, 659), (638, 640, 641, 639), (660, 658, 659, 661), (662, 665, 664, 663), (663, 660, 661, 662), (658, 664, 665, 659), (657, 654, 664, 658), (763, 764, 768, 843), (760, 842, 765, 844), (772, 744, 845, 771), (822, 814, 835, 730), (728, 731, 732, 839), (751, 757, 763, 841), (754, 753, 842, 760), (836, 729, 728, 723), (722, 837, 836, 834), (710, 716, 838, 726), (714, 720, 832, 719), (719, 832, 810, 804), (729, 840, 731, 728), (725, 732, 715, 708), (720, 840, 835, 832), (709, 839, 732, 725), (752, 751, 841, 759), (809, 812, 837, 722), (721, 715, 732), (717, 834, 833, 716), (731, 721, 732), (723, 728, 839, 838), (730, 835, 840, 729), (838, 716, 833), (834, 836, 723, 833), (721, 731, 840, 720), (812, 822, 730, 837), (718, 722, 834, 717), (832, 835, 814, 810), (695, 694, 675, 669), (670, 674, 673, 671), (733, 748, 678, 666), (672, 679, 750, 741), (667, 677, 676, 668), (691, 692, 674, 670), (671, 673, 679, 672), (666, 678, 677, 667), (677, 683, 682, 676), (679, 685, 758, 750), (748, 756, 684, 678), (674, 681, 680, 673), (678, 684, 683, 677), (673, 680, 685, 679), (683, 688, 687, 682), (685, 689, 764, 758), (669, 675, 692, 691), (676, 682, 693, 694), (668, 676, 694, 695), (693, 682, 687), (827, 697, 696, 826), (828, 698, 697, 827), (696, 699, 831, 829), (727, 726, 709, 703), (704, 708, 707, 705), (779, 794, 712, 700), (706, 713, 796, 787), (701, 711, 710, 702), (724, 725, 708, 704), (705, 707, 713, 706), (700, 712, 711, 701), (711, 717, 716, 710), (713, 719, 804, 796), (794, 802, 718, 712), (708, 715, 714, 707), (712, 718, 717, 711), (707, 714, 719, 713), (802, 809, 722, 718), (715, 721, 720, 714), (703, 709, 725, 724), (702, 710, 726, 727), (838, 833, 723), (837, 730, 729, 836), (777, 768, 690, 698), (726, 838, 839, 709), (686, 681, 831), (824, 830, 690, 689), (773, 737, 744, 772), (738, 739, 742, 743), (733, 734, 747, 748), (740, 741, 750, 749), (735, 736, 745, 746), (769, 738, 743, 770), (739, 740, 749, 742), (734, 735, 746, 747), (746, 745, 753, 754), (749, 750, 758, 757), (748, 747, 755, 756), (743, 742, 751, 752), (747, 746, 754, 755), (742, 749, 757, 751), (757, 758, 764, 763), (756, 755, 761, 762), (755, 754, 760, 761), (737, 769, 770, 744), (745, 772, 771, 753), (736, 773, 772, 745), (776, 775, 778, 843), (818, 783, 790, 817), (784, 785, 788, 789), (779, 780, 793, 794), (786, 787, 796, 795), (781, 782, 791, 792), (815, 784, 789, 816), (785, 786, 795, 788), (780, 781, 792, 793), (792, 791, 799, 800), (795, 796, 804, 803), (794, 793, 801, 802), (789, 788, 797, 798), (793, 792, 800, 801), (788, 795, 803, 797), (802, 801, 808, 809), (798, 797, 805, 806), (783, 815, 816, 790), (782, 818, 817, 791), (851, 850, 819, 820), (686, 699, 830, 824), (698, 690, 830, 697), (699, 686, 831), (684, 825, 688, 683), (694, 693, 829, 675), (756, 762, 825, 684), (680, 824, 689, 685), (688, 827, 826, 687), (825, 828, 827, 688), (693, 687, 826), (826, 696, 829, 693), (767, 777, 698, 828), (697, 830, 699, 696), (692, 831, 681, 674), (675, 829, 831, 692), (681, 686, 824, 680), (762, 767, 828, 825), (689, 690, 768, 764), (858, 856, 860, 862), (867, 864, 868, 871), (859, 858, 862, 863), (867, 866, 861, 863), (856, 857, 861, 860), (865, 864, 862, 860), (866, 865, 860, 861), (866, 867, 871, 874, 873, 870), (864, 867, 863, 862), (875, 874, 871, 868), (873, 874, 878, 881), (865, 866, 870, 869), (872, 873, 881, 882), (857, 859, 863, 861), (874, 875, 876, 878), (869, 870, 873, 872), (865, 869, 872, 875, 868, 864), (883, 880, 879, 877), (856, 858, 859, 857), (878, 876, 877, 879), (880, 883, 882, 881), (881, 878, 879, 880), (876, 882, 883, 877), (875, 872, 882, 876), (762, 761, 766, 767), (761, 760, 844, 766), (771, 765, 842), (771, 842, 753), (767, 766, 776, 777), (844, 765, 774, 775), (766, 844, 775, 776), (775, 774, 846, 778), (770, 743, 752, 847), (759, 841, 778, 846), (841, 763, 843, 778), (744, 770, 847, 845), (759, 847, 752), (846, 847, 759), (765, 771, 845, 774), (774, 845, 847, 846), (777, 776, 843, 768), (817, 790, 853, 852), (800, 799, 807, 849), (803, 804, 810, 848), (848, 810, 814, 813), (801, 800, 849, 808), (797, 803, 848, 805), (849, 807, 850, 851), (809, 808, 811, 812), (808, 849, 851, 811), (791, 817, 852, 799), (852, 850, 807), (852, 807, 799), (812, 811, 821, 822), (811, 851, 820, 821), (820, 819, 854, 823), (816, 789, 798, 855), (806, 805, 823, 854), (805, 848, 813, 823), (790, 816, 855, 853), (806, 855, 798), (854, 855, 806), (850, 852, 853, 819), (819, 853, 855, 854), (822, 821, 813, 814), (821, 820, 823, 813)])
me_double_light_outlet.polygons.foreach_set('use_smooth', [True] * 809)
me_double_light_outlet.polygons.foreach_set('material_index', [1, 1, 1, 1, 1, 1, 1, 1, 1, 1, 1, 1, 1, 1, 1, 1, 1, 1, 1, 1, 1, 1, 1, 1, 1, 1, 1, 1, 1, 1, 1, 1, 1, 1, 1, 1, 1, 1, 1, 1, 1, 1, 1, 1, 1, 1, 1, 1, 1, 1, 1, 1, 1, 1, 1, 1, 1, 1, 1, 1, 1, 1, 1, 1, 1, 1, 1, 1, 1, 1, 1, 1, 1, 1, 1, 1, 1, 1, 1, 1, 1, 1, 1, 1, 1, 1, 1, 1, 1, 1, 1, 1, 1, 1, 1, 1, 1, 1, 1, 1, 1, 1, 1, 1, 1, 1, 1, 1, 1, 1, 1, 1, 1, 1, 1, 1, 1, 1, 1, 1, 1, 1, 1, 1, 1, 1, 1, 1, 1, 1, 1, 1, 1, 1, 1, 1, 1, 1, 1, 1, 1, 1, 1, 1, 1, 1, 1, 1, 1, 1, 1, 1, 1, 1, 1, 1, 1, 1, 1, 1, 1, 1, 1, 1, 1, 1, 1, 1, 1, 1, 1, 1, 1, 1, 1, 1, 1, 1, 1, 1, 1, 1, 1, 1, 1, 1, 1, 1, 1, 1, 1, 1, 1, 1, 1, 1, 1, 1, 1, 1, 1, 1, 1, 1, 1, 1, 1, 1, 1, 1, 1, 1, 1, 1, 1, 1, 1, 1, 1, 1, 1, 1, 1, 1, 1, 1, 1, 1, 1, 1, 1, 1, 1, 1, 1, 1, 1, 1, 1, 1, 1, 1, 1, 1, 1, 1, 1, 1, 1, 1, 1, 1, 1, 1, 1, 1, 1, 1, 1, 1, 1, 1, 1, 1, 1, 1, 1, 1, 1, 1, 1, 1, 1, 1, 1, 1, 1, 1, 1, 1, 1, 1, 1, 1, 1, 1, 1, 1, 1, 1, 1, 1, 1, 1, 1, 1, 1, 1, 1, 1, 1, 1, 1, 1, 1, 1, 1, 1, 1, 1, 0, 0, 0, 0, 0, 0, 0, 0, 0, 0, 0, 0, 0, 0, 0, 0, 0, 0, 0, 0, 0, 0, 0, 0, 1, 1, 1, 1, 1, 1, 1, 1, 1, 1, 1, 1, 1, 1, 1, 1, 1, 1, 1, 1, 1, 1, 1, 1, 1, 1, 1, 1, 1, 1, 1, 1, 1, 1, 1, 1, 1, 1, 1, 1, 1, 1, 0, 0, 0, 0, 0, 0, 0, 0, 0, 0, 0, 0, 0, 0, 0, 0, 0, 0, 0, 0, 0, 0, 0, 0, 0, 0, 0, 0, 0, 0, 0, 0, 0, 1, 1, 1, 1, 1, 1, 1, 1, 1, 1, 1, 1, 1, 1, 1, 1, 1, 1, 1, 1, 1, 1, 1, 1, 1, 1, 1, 1, 1, 1, 1, 1, 1, 1, 1, 1, 1, 1, 1, 1, 1, 1, 1, 1, 1, 1, 1, 1, 1, 1, 1, 1, 1, 1, 1, 1, 1, 1, 1, 1, 1, 1, 1, 1, 1, 1, 1, 1, 1, 1, 1, 1, 1, 1, 1, 1, 1, 1, 1, 1, 1, 1, 1, 1, 1, 1, 1, 1, 1, 1, 1, 1, 1, 1, 1, 1, 1, 1, 1, 1, 1, 1, 1, 1, 1, 1, 1, 1, 1, 1, 1, 1, 1, 1, 1, 1, 1, 1, 1, 1, 1, 1, 1, 1, 1, 1, 1, 1, 1, 1, 1, 1, 1, 1, 1, 1, 1, 1, 1, 1, 1, 1, 1, 1, 1, 1, 1, 1, 1, 1, 1, 1, 1, 1, 1, 1, 1, 1, 1, 1, 1, 1, 1, 1, 1, 1, 1, 1, 1, 1, 1, 1, 1, 1, 1, 1, 0, 0, 0, 0, 0, 0, 0, 0, 0, 0, 0, 0, 0, 0, 0, 0, 0, 0, 0, 0, 0, 0, 0, 0, 1, 1, 1, 1, 1, 1, 1, 1, 1, 1, 1, 1, 1, 1, 1, 1, 1, 1, 1, 1, 1, 1, 1, 1, 1, 1, 1, 1, 1, 1, 1, 1, 1, 1, 1, 1, 1, 1, 1, 1, 1, 1, 1, 1, 1, 1, 1, 1, 1, 1, 1, 1, 1, 1, 1, 1, 1, 1, 1, 1, 1, 1, 1, 1, 1, 1, 1, 1, 1, 1, 1, 1, 1, 1, 1, 1, 1, 1, 1, 1, 1, 1, 1, 1, 1, 1, 1, 1, 1, 1, 1, 1, 1, 1, 1, 1, 1, 1, 1, 1, 1, 1, 1, 1, 1, 1, 1, 1, 1, 1, 1, 1, 1, 1, 1, 1, 1, 1, 1, 1, 1, 1, 1, 1, 1, 1, 1, 1, 1, 1, 1, 1, 1, 1, 0, 0, 0, 0, 0, 0, 0, 0, 0, 0, 0, 0, 0, 0, 0, 0, 0, 0, 0, 0, 0, 0, 0, 0, 1, 1, 1, 1, 1, 1, 1, 1, 1, 1, 1, 1, 1, 1, 1, 1, 1, 1, 1, 1, 1, 1, 1, 1, 1, 1, 1, 1, 1, 1, 1, 1, 1, 1, 1, 1, 1, 1, 1, 1, 1, 1])
me_double_light_outlet.materials.append(mat_gloss_white_plastic)
me_double_light_outlet.materials.append(mat_stainless_steel)
me_double_light_outlet.use_remesh_preserve_volume = False
me_double_light_outlet.use_remesh_preserve_attributes = False
me_double_light_outlet.use_mirror_vertex_groups = False
me_double_light_outlet.update()

# ---- objects
ob_light_switch_4_gang = bpy.data.objects.new('Light Switch 4-Gang', me_double_light_outlet)

# ---- transforms, parenting, visibility, modifiers, constraints
ob_light_switch_4_gang.location = (0.0, 0.0, 0.0)
ob_light_switch_4_gang.lineart.crease_threshold = 0.0
_m = ob_light_switch_4_gang.modifiers.new('EdgeSplit', 'EDGE_SPLIT')

# ---- collection membership
col_collection_1.objects.link(ob_light_switch_4_gang)

# ---- scene / render settings (as saved in the file)
scene.frame_start = 1; scene.frame_end = 250; scene.frame_set(1)
scene.render.engine = 'CYCLES'
scene.render.resolution_percentage = 50
scene.render.dither_intensity = 0.0
scene.cycles.use_denoising = False
scene.cycles.samples = 10
scene.cycles.sampling_pattern = 'TABULATED_SOBOL'
scene.cycles.light_sampling_threshold = 0.0
scene.cycles.use_adaptive_sampling = False
scene.cycles.use_light_tree = False
scene.cycles.caustics_reflective = False
scene.cycles.caustics_refractive = False
scene.cycles.blur_glossy = 0.0
scene.cycles.pixel_filter_type = 'GAUSSIAN'
scene.cycles.sample_clamp_indirect = 0.0
scene.view_settings.view_transform = 'Standard'
bpy.context.view_layer.update()

# ---- added for rendering (the .blend has no active camera and no usable light): camera, sun
cam_auto = bpy.data.cameras.new('AutoCamera')
cam_auto.lens = 50.0
cam_auto.sensor_width = 36.0
cam_auto.clip_end = 1000.0
ob_auto_camera = bpy.data.objects.new('AutoCamera', cam_auto)
scene.collection.objects.link(ob_auto_camera)
ob_auto_camera.location = (0.324408, -0.271942, 0.233365)
ob_auto_camera.rotation_euler = (1.09748, -7.21219e-08, 0.694738)
scene.camera = ob_auto_camera
light_auto_sun = bpy.data.lights.new('AutoSun', 'SUN')
light_auto_sun.energy = 3.0
light_auto_sun.angle = 0.0523599
ob_auto_sun = bpy.data.objects.new('AutoSun', light_auto_sun)
scene.collection.objects.link(ob_auto_sun)
ob_auto_sun.rotation_euler = (0.872665, 0.174533, 0.523599)
bpy.context.view_layer.update()

